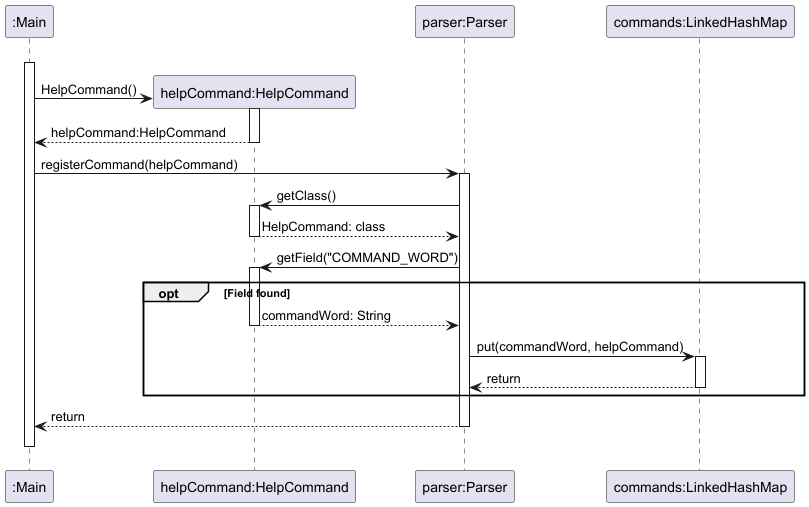

The diagram above was rendered by PlantUML. Its source (embedded in the PNG):
@startuml
participant ":Main" as Main
"Main" -[hidden]> "Main" :

activate Main
create "helpCommand:HelpCommand" as HelpCommand
Main -> HelpCommand: HelpCommand()

activate HelpCommand

HelpCommand --> Main: helpCommand:HelpCommand
deactivate HelpCommand
participant "parser:Parser" as Parser
Main -> Parser: registerCommand(helpCommand)
activate Parser

participant "commands:LinkedHashMap" as CommandMap

Parser -> HelpCommand: getClass()
activate HelpCommand
HelpCommand --> Parser: HelpCommand: class
deactivate HelpCommand

Parser -> HelpCommand: getField("COMMAND_WORD")
activate HelpCommand
opt Field found
    HelpCommand --> Parser: commandWord: String
    deactivate HelpCommand
    Parser -> CommandMap: put(commandWord, helpCommand)
    activate CommandMap

    CommandMap --> Parser: return

    deactivate CommandMap
end

Parser --> Main: return
deactivate Parser
"Main" -[hidden]> "Main" :
deactivate Main
@enduml